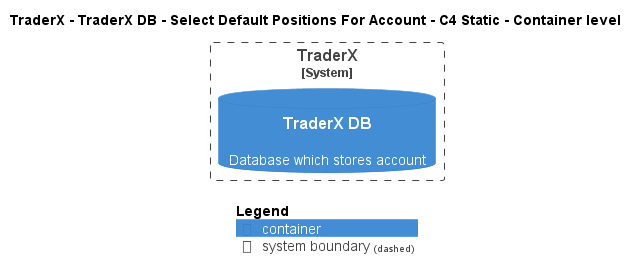

The diagram above was rendered by PlantUML. Its source (embedded in the PNG):
@startuml
!pragma layout smetana
!include ..\..\..\..\..\..\..\.c4s\C4_Container.puml

AddElementTag("c4interflow:lifecycle:new", $bgColor=green, $fontColor=#ffffff, $borderColor=green, $shadowing="False")
AddElementTag("c4interflow:lifecycle:changed", $bgColor=orange, $fontColor=#ffffff, $borderColor=orange, $shadowing="False")
AddElementTag("c4interflow:lifecycle:removed", $bgColor=red, $fontColor=#ffffff, $borderColor=red, $shadowing="False")

AddRelTag("c4interflow:lifecycle:new", $textColor=green, $lineColor=green)
AddRelTag("c4interflow:lifecycle:changed", $textColor=orange, $lineColor=orange)
AddRelTag("c4interflow:lifecycle:removed", $textColor=red, $lineColor=red)

SHOW_PERSON_PORTRAIT()
LAYOUT_TOP_DOWN()

skinparam linetype polyline

title TraderX - TraderX DB - Select Default Positions For Account - C4 Static - Container level


System_Boundary(TraderX.SoftwareSystems.TraderX, "TraderX") {
    ContainerDb(TraderX.SoftwareSystems.TraderX.Containers.TraderXDB, "TraderX DB", "", "Database which stores account")
}



SHOW_LEGEND()
@enduml